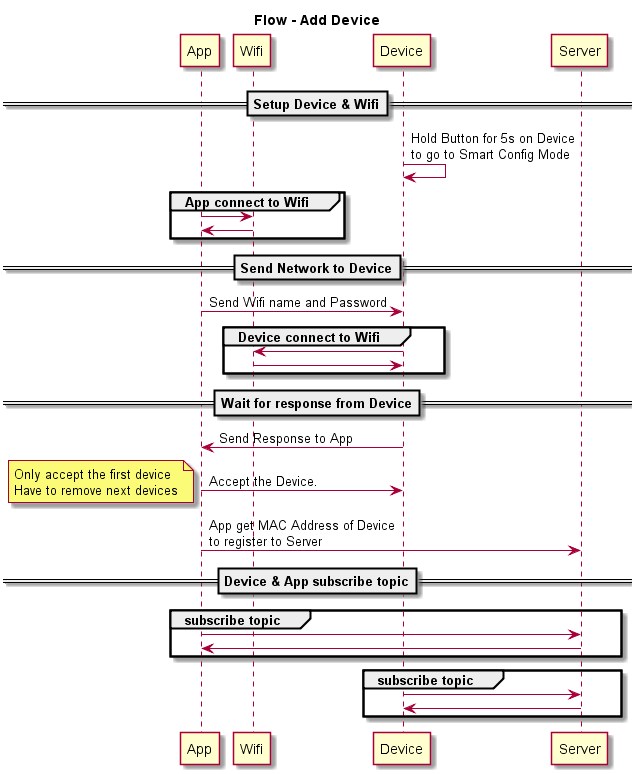

The diagram above was rendered by PlantUML. Its source (embedded in the PNG):
@startuml
title Flow - Add Device
participant App
participant Wifi
participant Device
participant Server
== Setup Device & Wifi==
Device -> Device: Hold Button for 5s on Device\nto go to Smart Config Mode
group App connect to Wifi
  App -> Wifi:
  App <- Wifi:
end
== Send Network to Device==
App -> Device: Send Wifi name and Password
group Device connect to Wifi
  Device -> Wifi:
  Device <- Wifi:
end
== Wait for response from Device==
Device -> App: Send Response to App
Device <- App: Accept the Device.
note left
  Only accept the first device
  Have to remove next devices
end note
App -> Server: App get MAC Address of Device\nto register to Server
== Device & App subscribe topic==
group subscribe topic
  App -> Server:
  App <- Server:
end

group subscribe topic
  Device -> Server:
  Device <- Server:
end
@enduml